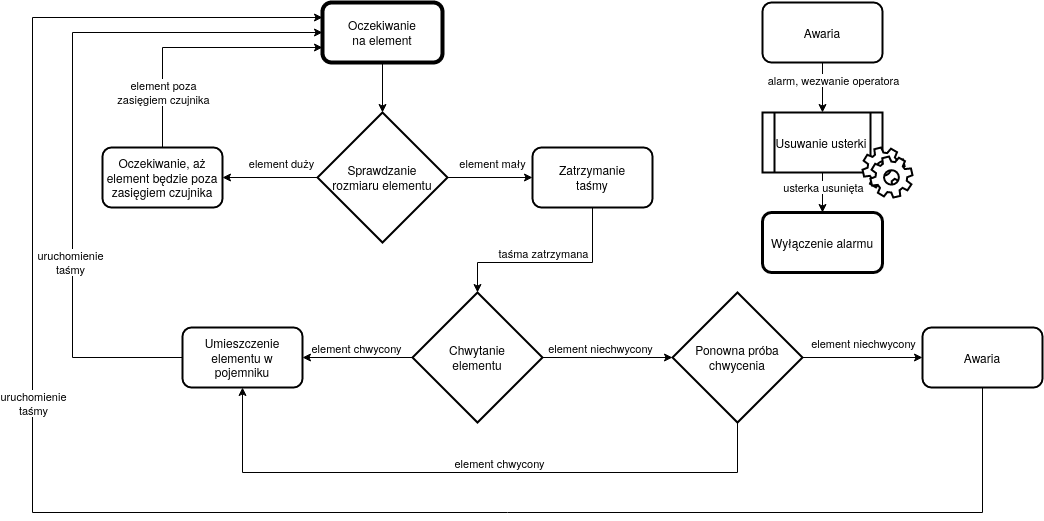

The diagram above was exported from draw.io. Its source (the exported page's mxGraphModel, read from the mxfile embedded in the PNG):
<mxGraphModel dx="2881" dy="1146" grid="1" gridSize="10" guides="1" tooltips="1" connect="1" arrows="1" fold="1" page="1" pageScale="1" pageWidth="850" pageHeight="1100" math="0" shadow="0">
  <root>
    <mxCell id="0" />
    <mxCell id="1" parent="0" />
    <mxCell id="IIgdQFb4V_dl2_SKZyS9-4" style="edgeStyle=orthogonalEdgeStyle;rounded=0;orthogonalLoop=1;jettySize=auto;html=1;exitX=0;exitY=0.5;exitDx=0;exitDy=0;" edge="1" parent="1" source="IIgdQFb4V_dl2_SKZyS9-1" target="IIgdQFb4V_dl2_SKZyS9-3">
      <mxGeometry relative="1" as="geometry" />
    </mxCell>
    <mxCell id="IIgdQFb4V_dl2_SKZyS9-5" value="element duży" style="edgeLabel;html=1;align=center;verticalAlign=middle;resizable=0;points=[];" vertex="1" connectable="0" parent="IIgdQFb4V_dl2_SKZyS9-4">
      <mxGeometry x="0.1826" relative="1" as="geometry">
        <mxPoint x="18.6" y="-15" as="offset" />
      </mxGeometry>
    </mxCell>
    <mxCell id="IIgdQFb4V_dl2_SKZyS9-7" style="edgeStyle=orthogonalEdgeStyle;rounded=0;orthogonalLoop=1;jettySize=auto;html=1;exitX=1;exitY=0.5;exitDx=0;exitDy=0;" edge="1" parent="1" source="IIgdQFb4V_dl2_SKZyS9-1" target="IIgdQFb4V_dl2_SKZyS9-6">
      <mxGeometry relative="1" as="geometry" />
    </mxCell>
    <mxCell id="IIgdQFb4V_dl2_SKZyS9-8" value="element mały" style="edgeLabel;html=1;align=center;verticalAlign=middle;resizable=0;points=[];" vertex="1" connectable="0" parent="IIgdQFb4V_dl2_SKZyS9-7">
      <mxGeometry x="-0.2899" y="-3" relative="1" as="geometry">
        <mxPoint x="14.2" y="-18" as="offset" />
      </mxGeometry>
    </mxCell>
    <mxCell id="IIgdQFb4V_dl2_SKZyS9-1" value="&lt;div&gt;Sprawdzanie&lt;/div&gt;&lt;div&gt;rozmiaru elementu&lt;br&gt;&lt;/div&gt;" style="rhombus;whiteSpace=wrap;html=1;strokeWidth=2;" vertex="1" parent="1">
      <mxGeometry x="305" y="160" width="130" height="130" as="geometry" />
    </mxCell>
    <mxCell id="IIgdQFb4V_dl2_SKZyS9-10" style="edgeStyle=orthogonalEdgeStyle;rounded=0;orthogonalLoop=1;jettySize=auto;html=1;exitX=0.5;exitY=1;exitDx=0;exitDy=0;" edge="1" parent="1" source="IIgdQFb4V_dl2_SKZyS9-2" target="IIgdQFb4V_dl2_SKZyS9-1">
      <mxGeometry relative="1" as="geometry" />
    </mxCell>
    <mxCell id="IIgdQFb4V_dl2_SKZyS9-2" value="&lt;div&gt;Oczekiwanie&lt;/div&gt;&lt;div&gt; na element&lt;/div&gt;" style="rounded=1;whiteSpace=wrap;html=1;shadow=0;glass=0;sketch=0;strokeWidth=4;" vertex="1" parent="1">
      <mxGeometry x="310" y="50" width="120" height="60" as="geometry" />
    </mxCell>
    <mxCell id="IIgdQFb4V_dl2_SKZyS9-9" style="edgeStyle=orthogonalEdgeStyle;rounded=0;orthogonalLoop=1;jettySize=auto;html=1;exitX=0.5;exitY=0;exitDx=0;exitDy=0;entryX=0;entryY=0.75;entryDx=0;entryDy=0;" edge="1" parent="1" source="IIgdQFb4V_dl2_SKZyS9-3" target="IIgdQFb4V_dl2_SKZyS9-2">
      <mxGeometry relative="1" as="geometry" />
    </mxCell>
    <mxCell id="IIgdQFb4V_dl2_SKZyS9-11" value="&lt;div&gt;element poza&lt;/div&gt;&lt;div&gt;zasięgiem czujnika&lt;br&gt;&lt;/div&gt;" style="edgeLabel;html=1;align=center;verticalAlign=middle;resizable=0;points=[];" vertex="1" connectable="0" parent="IIgdQFb4V_dl2_SKZyS9-9">
      <mxGeometry x="-0.3782" y="-2" relative="1" as="geometry">
        <mxPoint x="-2" y="26" as="offset" />
      </mxGeometry>
    </mxCell>
    <mxCell id="IIgdQFb4V_dl2_SKZyS9-3" value="Oczekiwanie, aż element będzie poza zasięgiem czujnika" style="rounded=1;whiteSpace=wrap;html=1;shadow=0;glass=0;sketch=0;strokeWidth=2;" vertex="1" parent="1">
      <mxGeometry x="90" y="195" width="120" height="60" as="geometry" />
    </mxCell>
    <mxCell id="IIgdQFb4V_dl2_SKZyS9-13" style="edgeStyle=orthogonalEdgeStyle;rounded=0;orthogonalLoop=1;jettySize=auto;html=1;exitX=0.5;exitY=1;exitDx=0;exitDy=0;entryX=0.5;entryY=0;entryDx=0;entryDy=0;" edge="1" parent="1" source="IIgdQFb4V_dl2_SKZyS9-6" target="IIgdQFb4V_dl2_SKZyS9-12">
      <mxGeometry relative="1" as="geometry">
        <Array as="points">
          <mxPoint x="580" y="310" />
          <mxPoint x="465" y="310" />
        </Array>
      </mxGeometry>
    </mxCell>
    <mxCell id="IIgdQFb4V_dl2_SKZyS9-14" value="taśma zatrzymana" style="edgeLabel;html=1;align=center;verticalAlign=middle;resizable=0;points=[];rotation=0;" vertex="1" connectable="0" parent="IIgdQFb4V_dl2_SKZyS9-13">
      <mxGeometry x="-0.1683" relative="1" as="geometry">
        <mxPoint x="-21.41" y="-10" as="offset" />
      </mxGeometry>
    </mxCell>
    <mxCell id="IIgdQFb4V_dl2_SKZyS9-6" value="&lt;div&gt;Zatrzymanie&lt;/div&gt;&lt;div&gt; taśmy&lt;/div&gt;" style="rounded=1;whiteSpace=wrap;html=1;shadow=0;glass=0;sketch=0;strokeWidth=2;" vertex="1" parent="1">
      <mxGeometry x="520" y="195" width="120" height="60" as="geometry" />
    </mxCell>
    <mxCell id="IIgdQFb4V_dl2_SKZyS9-17" style="edgeStyle=orthogonalEdgeStyle;rounded=0;orthogonalLoop=1;jettySize=auto;html=1;exitX=0;exitY=0.5;exitDx=0;exitDy=0;entryX=1;entryY=0.5;entryDx=0;entryDy=0;" edge="1" parent="1" source="IIgdQFb4V_dl2_SKZyS9-12" target="IIgdQFb4V_dl2_SKZyS9-15">
      <mxGeometry relative="1" as="geometry" />
    </mxCell>
    <mxCell id="IIgdQFb4V_dl2_SKZyS9-18" value="element chwycony" style="edgeLabel;html=1;align=center;verticalAlign=middle;resizable=0;points=[];" vertex="1" connectable="0" parent="IIgdQFb4V_dl2_SKZyS9-17">
      <mxGeometry x="-0.2052" y="2" relative="1" as="geometry">
        <mxPoint x="-12" y="-12" as="offset" />
      </mxGeometry>
    </mxCell>
    <mxCell id="IIgdQFb4V_dl2_SKZyS9-19" style="edgeStyle=orthogonalEdgeStyle;rounded=0;orthogonalLoop=1;jettySize=auto;html=1;entryX=0;entryY=0.5;entryDx=0;entryDy=0;" edge="1" parent="1" source="IIgdQFb4V_dl2_SKZyS9-12" target="IIgdQFb4V_dl2_SKZyS9-25">
      <mxGeometry relative="1" as="geometry">
        <mxPoint x="810" y="350" as="targetPoint" />
      </mxGeometry>
    </mxCell>
    <mxCell id="IIgdQFb4V_dl2_SKZyS9-20" value="element niechwycony" style="edgeLabel;html=1;align=center;verticalAlign=middle;resizable=0;points=[];" vertex="1" connectable="0" parent="IIgdQFb4V_dl2_SKZyS9-19">
      <mxGeometry x="-0.3465" y="-1" relative="1" as="geometry">
        <mxPoint x="14.14" y="-11" as="offset" />
      </mxGeometry>
    </mxCell>
    <mxCell id="IIgdQFb4V_dl2_SKZyS9-12" value="&lt;div&gt;Chwytanie&lt;/div&gt;&lt;div&gt;elementu&lt;br&gt;&lt;/div&gt;" style="rhombus;whiteSpace=wrap;html=1;shadow=0;glass=0;sketch=0;strokeWidth=2;" vertex="1" parent="1">
      <mxGeometry x="400" y="340" width="130" height="130" as="geometry" />
    </mxCell>
    <mxCell id="IIgdQFb4V_dl2_SKZyS9-23" style="edgeStyle=orthogonalEdgeStyle;rounded=0;orthogonalLoop=1;jettySize=auto;html=1;entryX=0;entryY=0.5;entryDx=0;entryDy=0;exitX=0;exitY=0.5;exitDx=0;exitDy=0;" edge="1" parent="1" source="IIgdQFb4V_dl2_SKZyS9-15" target="IIgdQFb4V_dl2_SKZyS9-2">
      <mxGeometry relative="1" as="geometry">
        <mxPoint x="50" y="40" as="targetPoint" />
        <mxPoint x="220" y="400" as="sourcePoint" />
        <Array as="points">
          <mxPoint x="60" y="405" />
          <mxPoint x="60" y="80" />
        </Array>
      </mxGeometry>
    </mxCell>
    <mxCell id="IIgdQFb4V_dl2_SKZyS9-24" value="&lt;div&gt;uruchomienie&lt;/div&gt;&lt;div&gt;taśmy&lt;br&gt;&lt;/div&gt;" style="edgeLabel;html=1;align=center;verticalAlign=middle;resizable=0;points=[];" vertex="1" connectable="0" parent="IIgdQFb4V_dl2_SKZyS9-23">
      <mxGeometry x="-0.0299" y="3" relative="1" as="geometry">
        <mxPoint y="126.75999999999999" as="offset" />
      </mxGeometry>
    </mxCell>
    <mxCell id="IIgdQFb4V_dl2_SKZyS9-15" value="&lt;div&gt;Umieszczenie&lt;/div&gt;&lt;div&gt;elementu w pojemniku&lt;br&gt;&lt;/div&gt;" style="rounded=1;whiteSpace=wrap;html=1;shadow=0;glass=0;sketch=0;strokeWidth=2;" vertex="1" parent="1">
      <mxGeometry x="170" y="375" width="120" height="60" as="geometry" />
    </mxCell>
    <mxCell id="IIgdQFb4V_dl2_SKZyS9-21" style="edgeStyle=orthogonalEdgeStyle;rounded=0;orthogonalLoop=1;jettySize=auto;html=1;entryX=0.5;entryY=1;entryDx=0;entryDy=0;exitX=0.5;exitY=1;exitDx=0;exitDy=0;" edge="1" parent="1" source="IIgdQFb4V_dl2_SKZyS9-25" target="IIgdQFb4V_dl2_SKZyS9-15">
      <mxGeometry relative="1" as="geometry">
        <mxPoint x="940" y="430" as="sourcePoint" />
        <Array as="points">
          <mxPoint x="725" y="520" />
          <mxPoint x="230" y="520" />
        </Array>
      </mxGeometry>
    </mxCell>
    <mxCell id="IIgdQFb4V_dl2_SKZyS9-22" value="element chwycony" style="edgeLabel;html=1;align=center;verticalAlign=middle;resizable=0;points=[];" vertex="1" connectable="0" parent="IIgdQFb4V_dl2_SKZyS9-21">
      <mxGeometry x="-0.0641" y="-1" relative="1" as="geometry">
        <mxPoint x="6" y="-9" as="offset" />
      </mxGeometry>
    </mxCell>
    <mxCell id="IIgdQFb4V_dl2_SKZyS9-28" style="edgeStyle=orthogonalEdgeStyle;rounded=0;orthogonalLoop=1;jettySize=auto;html=1;" edge="1" parent="1" source="IIgdQFb4V_dl2_SKZyS9-25" target="IIgdQFb4V_dl2_SKZyS9-27">
      <mxGeometry relative="1" as="geometry" />
    </mxCell>
    <mxCell id="IIgdQFb4V_dl2_SKZyS9-29" value="element niechwycony" style="edgeLabel;html=1;align=center;verticalAlign=middle;resizable=0;points=[];" vertex="1" connectable="0" parent="IIgdQFb4V_dl2_SKZyS9-28">
      <mxGeometry x="-0.2947" y="-3" relative="1" as="geometry">
        <mxPoint x="17.65" y="-18" as="offset" />
      </mxGeometry>
    </mxCell>
    <mxCell id="IIgdQFb4V_dl2_SKZyS9-25" value="Ponowna próba chwycenia" style="rhombus;whiteSpace=wrap;html=1;shadow=0;glass=0;sketch=0;strokeWidth=2;" vertex="1" parent="1">
      <mxGeometry x="660" y="340" width="130" height="130" as="geometry" />
    </mxCell>
    <mxCell id="IIgdQFb4V_dl2_SKZyS9-30" style="edgeStyle=orthogonalEdgeStyle;rounded=0;orthogonalLoop=1;jettySize=auto;html=1;entryX=0;entryY=0.25;entryDx=0;entryDy=0;exitX=0.5;exitY=1;exitDx=0;exitDy=0;" edge="1" parent="1" source="IIgdQFb4V_dl2_SKZyS9-27" target="IIgdQFb4V_dl2_SKZyS9-2">
      <mxGeometry relative="1" as="geometry">
        <Array as="points">
          <mxPoint x="970" y="560" />
          <mxPoint x="20" y="560" />
          <mxPoint x="20" y="65" />
        </Array>
      </mxGeometry>
    </mxCell>
    <mxCell id="IIgdQFb4V_dl2_SKZyS9-31" value="&lt;div&gt;uruchomienie&lt;/div&gt;&lt;div&gt;taśmy&lt;br&gt;&lt;/div&gt;" style="edgeLabel;html=1;align=center;verticalAlign=middle;resizable=0;points=[];" vertex="1" connectable="0" parent="IIgdQFb4V_dl2_SKZyS9-30">
      <mxGeometry x="0.3256" relative="1" as="geometry">
        <mxPoint y="47.94" as="offset" />
      </mxGeometry>
    </mxCell>
    <mxCell id="IIgdQFb4V_dl2_SKZyS9-27" value="Awaria" style="rounded=1;whiteSpace=wrap;html=1;shadow=0;glass=0;sketch=0;strokeWidth=2;" vertex="1" parent="1">
      <mxGeometry x="910" y="375" width="120" height="60" as="geometry" />
    </mxCell>
    <mxCell id="IIgdQFb4V_dl2_SKZyS9-38" style="edgeStyle=orthogonalEdgeStyle;rounded=0;orthogonalLoop=1;jettySize=auto;html=1;exitX=0.5;exitY=1;exitDx=0;exitDy=0;entryX=0.5;entryY=0;entryDx=0;entryDy=0;" edge="1" parent="1" source="IIgdQFb4V_dl2_SKZyS9-33" target="IIgdQFb4V_dl2_SKZyS9-34">
      <mxGeometry relative="1" as="geometry" />
    </mxCell>
    <mxCell id="IIgdQFb4V_dl2_SKZyS9-39" value="alarm, wezwanie operatora" style="edgeLabel;html=1;align=center;verticalAlign=middle;resizable=0;points=[];" vertex="1" connectable="0" parent="IIgdQFb4V_dl2_SKZyS9-38">
      <mxGeometry x="-0.3181" y="-2" relative="1" as="geometry">
        <mxPoint x="12" as="offset" />
      </mxGeometry>
    </mxCell>
    <mxCell id="IIgdQFb4V_dl2_SKZyS9-33" value="Awaria" style="rounded=1;whiteSpace=wrap;html=1;shadow=0;glass=0;sketch=0;strokeWidth=2;" vertex="1" parent="1">
      <mxGeometry x="750" y="50" width="120" height="60" as="geometry" />
    </mxCell>
    <mxCell id="IIgdQFb4V_dl2_SKZyS9-40" style="edgeStyle=orthogonalEdgeStyle;rounded=0;orthogonalLoop=1;jettySize=auto;html=1;entryX=0.5;entryY=0;entryDx=0;entryDy=0;" edge="1" parent="1" source="IIgdQFb4V_dl2_SKZyS9-34" target="IIgdQFb4V_dl2_SKZyS9-36">
      <mxGeometry relative="1" as="geometry" />
    </mxCell>
    <mxCell id="IIgdQFb4V_dl2_SKZyS9-41" value="usterka usunięta" style="edgeLabel;html=1;align=center;verticalAlign=middle;resizable=0;points=[];" vertex="1" connectable="0" parent="IIgdQFb4V_dl2_SKZyS9-40">
      <mxGeometry x="-0.273" relative="1" as="geometry">
        <mxPoint as="offset" />
      </mxGeometry>
    </mxCell>
    <mxCell id="IIgdQFb4V_dl2_SKZyS9-34" value="Usuwanie usterki" style="shape=process;whiteSpace=wrap;html=1;backgroundOutline=1;shadow=0;glass=0;sketch=0;strokeWidth=2;" vertex="1" parent="1">
      <mxGeometry x="750" y="160" width="120" height="60" as="geometry" />
    </mxCell>
    <mxCell id="IIgdQFb4V_dl2_SKZyS9-35" value="" style="shape=mxgraph.bpmn.service_task;html=1;outlineConnect=0;shadow=0;glass=0;sketch=0;strokeWidth=2;" vertex="1" parent="1">
      <mxGeometry x="850" y="195" width="50" height="50" as="geometry" />
    </mxCell>
    <mxCell id="IIgdQFb4V_dl2_SKZyS9-36" value="Wyłączenie alarmu" style="rounded=1;whiteSpace=wrap;html=1;shadow=0;glass=0;sketch=0;strokeWidth=3;" vertex="1" parent="1">
      <mxGeometry x="750" y="260" width="120" height="60" as="geometry" />
    </mxCell>
  </root>
</mxGraphModel>